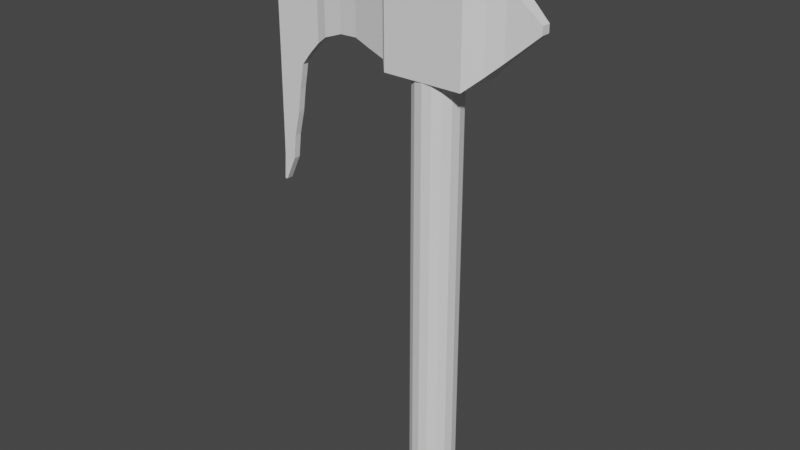 # Source: 0902_FangAxes.blend  (saved by Blender 3.6.13; exported with 4.5.12 LTS)
import bpy
from mathutils import Matrix  # noqa: F401  (used for matrix-valued properties, if any)

bpy.ops.wm.read_factory_settings(use_empty=True)
scene = bpy.context.scene
scene.name = 'Scene'

# ---- collections
col_collection = bpy.data.collections.new('Collection'); scene.collection.children.link(col_collection)

# ---- world
world_world = bpy.data.worlds.new('World'); scene.world = world_world
world_world.use_nodes = True; world_world.node_tree.nodes.clear()
_N = world_world.node_tree.nodes; _L = world_world.node_tree.links
n0 = _N.new('ShaderNodeOutputWorld'); n0.name = 'World Output'; n0.location = (300, 300)
n1 = _N.new('ShaderNodeBackground'); n1.name = 'Background'; n1.location = (10, 300)
n1.inputs[0].default_value = (0.05088, 0.05088, 0.05088, 1.0)
_L.new(n1.outputs[0], n0.inputs[0])
n0.is_active_output = True
world_world.color = (0.05088, 0.05088, 0.05088)
world_world.use_sun_shadow = False
world_world.sun_shadow_jitter_overblur = 0.0

# ---- meshes
me_cube_001 = bpy.data.meshes.new('Cube.001')
me_cube_001.from_pydata([(-0.3146, -0.1848, -0.5033), (-0.2714, -0.1542, 0.4747), (0.3146, -0.1848, -0.5033), (0.2714, -0.1542, 0.4747), (-0.3146, 0.0, -0.5033), (-0.2714, 0.0, 0.4747), (0.3146, 0.0, -0.5033), (0.2714, 0.0, 0.4747), (-1.062, -0.02702, -0.4947), (-1.062, 0.0, 0.4415), (-1.062, -0.02702, 0.4415), (-1.062, 0.0, -0.4947), (-1.447, -0.02781, 0.4258), (-1.447, 0.0, 0.4258), (-1.447, 0.0, -0.4947), (-1.447, -0.02781, -0.4947), (-0.3524, -0.1526, -0.4266), (-0.3524, 0.0, -0.4266), (-0.3524, 0.0, 0.3556), (-0.3524, -0.1526, 0.3556), (-1.447, -0.02702, -1.665), (-1.447, 0.0, -1.665), (-1.467, 0.0, -1.665), (-1.467, -0.02781, -1.665), (-0.9653, -0.05551, -0.4265), (-0.9653, -0.05551, 0.414), (-0.9653, 0.0, 0.414), (-0.9653, 0.0, -0.4265), (-0.6589, 0.0, -0.3598), (-0.6589, -0.07813, -0.3598), (-0.6589, -0.07813, 0.3848), (-0.6589, 0.0, 0.3848), (-0.8121, -0.06027, -0.371), (-0.8121, -0.06027, 0.3994), (-0.8121, 0.0, 0.3994), (-0.8121, 0.0, -0.371), (-1.358, 0.0, -1.47), (-1.335, 0.0, -1.275), (-1.289, 0.0, -1.08), (-1.262, 0.0, -0.8848), (-1.227, 0.0, -0.6897), (-1.447, 0.0, -0.6897), (-1.448, 0.0, -0.8848), (-1.449, 0.0, -1.08), (-1.45, 0.0, -1.275), (-1.453, 0.0, -1.47), (-1.453, -0.02781, -1.47), (-1.45, -0.02781, -1.275), (-1.449, -0.02781, -1.08), (-1.448, -0.02781, -0.8848), (-1.447, -0.02781, -0.6897), (-1.358, -0.02702, -1.47), (-1.335, -0.02702, -1.275), (-1.289, -0.02702, -1.08), (-1.262, -0.02702, -0.8848), (-1.227, -0.02702, -0.6897), (-1.151, 0.0, -0.5922), (-1.447, -0.02781, -0.5922), (-1.151, -0.02702, -0.5922), (-1.447, 0.0, -0.5922), (-1.243, 0.0, -0.7873), (-1.448, 0.0, -0.7873), (-1.448, -0.02781, -0.7873), (-1.243, -0.02702, -0.7873), (-0.5056, 0.0, -0.395), (-0.5056, -0.1154, -0.395), (-0.5056, -0.1154, 0.3702), (-0.5056, 0.0, 0.3702), (0.8033, -0.03583, -0.06604), (0.8033, -0.03583, -0.005019), (0.8033, 0.0, -0.06604), (0.8033, 0.0, -0.005019), (0.559, 0.0, 0.2136), (0.559, 0.0, -0.2846), (0.559, -0.06704, -0.2846), (0.559, -0.06704, 0.2136), (0.4368, 0.0, 0.3229), (0.4368, -0.1084, -0.394), (0.4368, -0.1084, 0.3229), (0.4368, 0.0, -0.394), (0.3146, 0.0, 0.4322), (0.3146, -0.1848, 0.4322), (-0.3146, -0.1848, 0.4322), (-0.3146, 0.0, 0.4322)], [], [(74, 73, 70, 68), (2, 81, 82, 0), (4, 6, 2, 0), (7, 5, 1, 3), (25, 26, 9, 10), (24, 25, 10, 8), (8, 10, 12, 15), (27, 24, 8, 11), (10, 9, 13, 12), (46, 45, 22, 23), (14, 15, 12, 13), (0, 82, 19, 16), (82, 83, 18, 19), (4, 0, 16, 17), (21, 20, 23, 22), (51, 46, 23, 20), (36, 51, 20, 21), (35, 32, 24, 27), (32, 33, 25, 24), (33, 34, 26, 25), (66, 67, 31, 30), (65, 66, 30, 29), (64, 65, 29, 28), (30, 31, 34, 33), (29, 30, 33, 32), (28, 29, 32, 35), (56, 58, 55, 40), (60, 63, 54, 39), (39, 54, 53, 38), (38, 53, 52, 37), (37, 52, 51, 36), (58, 57, 50, 55), (63, 62, 49, 54), (54, 49, 48, 53), (53, 48, 47, 52), (52, 47, 46, 51), (57, 59, 41, 50), (62, 61, 42, 49), (49, 42, 43, 48), (48, 43, 44, 47), (47, 44, 45, 46), (15, 14, 59, 57), (8, 15, 57, 58), (11, 8, 58, 56), (50, 41, 61, 62), (55, 50, 62, 63), (40, 55, 63, 60), (17, 16, 65, 64), (16, 19, 66, 65), (19, 18, 67, 66), (70, 71, 69, 68), (75, 74, 68, 69), (72, 75, 69, 71), (76, 78, 75, 72), (78, 77, 74, 75), (77, 79, 73, 74), (2, 6, 79, 77), (81, 2, 77, 78), (80, 81, 78, 76), (7, 3, 81, 80), (3, 1, 82, 81), (1, 5, 83, 82)])
_uv = me_cube_001.uv_layers.new(name='UVMap')
_uv.uv.foreach_set('vector', [0.375, 0.75, 0.375, 0.625, 0.375, 0.625, 0.375, 0.75, 0.375, 0.75, 0.625, 0.75, 0.625, 1.0, 0.375, 1.0, 0.125, 0.625, 0.375, 0.625, 0.375, 0.75, 0.125, 0.75, 0.6422, 0.625, 0.8578, 0.625, 0.8578, 0.7207, 0.6422, 0.7207, 0.875, 0.75, 0.875, 0.625, 0.875, 0.625, 0.875, 0.75, 0.375, 1.0, 0.625, 1.0, 0.625, 1.0, 0.375, 1.0, 0.375, 1.0, 0.625, 1.0, 0.625, 1.0, 0.375, 1.0, 0.125, 0.625, 0.125, 0.75, 0.125, 0.75, 0.125, 0.625, 0.875, 0.75, 0.875, 0.625, 0.875, 0.625, 0.875, 0.75, 0.125, 0.75, 0.125, 0.625, 0.125, 0.625, 0.125, 0.75, 0.125, 0.625, 0.125, 0.75, 0.625, 1.0, 0.875, 0.625, 0.375, 1.0, 0.625, 1.0, 0.625, 1.0, 0.375, 1.0, 0.875, 0.75, 0.875, 0.625, 0.875, 0.625, 0.875, 0.75, 0.125, 0.625, 0.125, 0.75, 0.125, 0.75, 0.125, 0.625, 0.125, 0.625, 0.125, 0.75, 0.125, 0.75, 0.125, 0.625, 0.375, 1.0, 0.375, 1.0, 0.375, 1.0, 0.375, 1.0, 0.125, 0.625, 0.125, 0.75, 0.125, 0.75, 0.125, 0.625, 0.125, 0.625, 0.125, 0.75, 0.125, 0.75, 0.125, 0.625, 0.375, 1.0, 0.625, 1.0, 0.625, 1.0, 0.375, 1.0, 0.875, 0.75, 0.875, 0.625, 0.875, 0.625, 0.875, 0.75, 0.875, 0.75, 0.875, 0.625, 0.875, 0.625, 0.875, 0.75, 0.375, 1.0, 0.625, 1.0, 0.625, 1.0, 0.375, 1.0, 0.125, 0.625, 0.125, 0.75, 0.125, 0.75, 0.125, 0.625, 0.875, 0.75, 0.875, 0.625, 0.875, 0.625, 0.875, 0.75, 0.375, 1.0, 0.625, 1.0, 0.625, 1.0, 0.375, 1.0, 0.125, 0.625, 0.125, 0.75, 0.125, 0.75, 0.125, 0.625, 0.125, 0.625, 0.125, 0.75, 0.125, 0.75, 0.125, 0.625, 0.125, 0.625, 0.125, 0.75, 0.125, 0.75, 0.125, 0.625, 0.125, 0.625, 0.125, 0.75, 0.125, 0.75, 0.125, 0.625, 0.125, 0.625, 0.125, 0.75, 0.125, 0.75, 0.125, 0.625, 0.125, 0.625, 0.125, 0.75, 0.125, 0.75, 0.125, 0.625, 0.375, 1.0, 0.375, 1.0, 0.375, 1.0, 0.375, 1.0, 0.375, 1.0, 0.375, 1.0, 0.375, 1.0, 0.375, 1.0, 0.375, 1.0, 0.375, 1.0, 0.375, 1.0, 0.375, 1.0, 0.375, 1.0, 0.375, 1.0, 0.375, 1.0, 0.375, 1.0, 0.375, 1.0, 0.375, 1.0, 0.375, 1.0, 0.375, 1.0, 0.125, 0.75, 0.125, 0.625, 0.125, 0.625, 0.125, 0.75, 0.125, 0.75, 0.125, 0.625, 0.125, 0.625, 0.125, 0.75, 0.125, 0.75, 0.125, 0.625, 0.125, 0.625, 0.125, 0.75, 0.125, 0.75, 0.125, 0.625, 0.125, 0.625, 0.125, 0.75, 0.125, 0.75, 0.125, 0.625, 0.125, 0.625, 0.125, 0.75, 0.125, 0.75, 0.125, 0.625, 0.125, 0.625, 0.125, 0.75, 0.375, 1.0, 0.375, 1.0, 0.375, 1.0, 0.375, 1.0, 0.125, 0.625, 0.125, 0.75, 0.125, 0.75, 0.125, 0.625, 0.125, 0.75, 0.125, 0.625, 0.125, 0.625, 0.125, 0.75, 0.375, 1.0, 0.375, 1.0, 0.375, 1.0, 0.375, 1.0, 0.125, 0.625, 0.125, 0.75, 0.125, 0.75, 0.125, 0.625, 0.125, 0.625, 0.125, 0.75, 0.125, 0.75, 0.125, 0.625, 0.375, 1.0, 0.625, 1.0, 0.625, 1.0, 0.375, 1.0, 0.875, 0.75, 0.875, 0.625, 0.875, 0.625, 0.875, 0.75, 0.375, 0.625, 0.625, 0.625, 0.625, 0.75, 0.375, 0.75, 0.625, 0.75, 0.375, 0.75, 0.375, 0.75, 0.625, 0.75, 0.625, 0.625, 0.625, 0.75, 0.625, 0.75, 0.625, 0.625, 0.625, 0.625, 0.625, 0.75, 0.625, 0.75, 0.625, 0.625, 0.625, 0.75, 0.375, 0.75, 0.375, 0.75, 0.625, 0.75, 0.375, 0.75, 0.375, 0.625, 0.375, 0.625, 0.375, 0.75, 0.375, 0.75, 0.375, 0.625, 0.375, 0.625, 0.375, 0.75, 0.625, 0.75, 0.375, 0.75, 0.375, 0.75, 0.625, 0.75, 0.625, 0.625, 0.625, 0.75, 0.625, 0.75, 0.625, 0.625, 0.6422, 0.625, 0.6422, 0.7207, 0.625, 0.75, 0.625, 0.625, 0.6422, 0.7207, 0.8578, 0.7207, 0.875, 0.75, 0.625, 0.75, 0.8578, 0.7207, 0.8578, 0.625, 0.875, 0.625, 0.875, 0.75])
me_cube_001.update()
me_cylinder = bpy.data.meshes.new('Cylinder')
me_cylinder.from_pydata([(3.353e-09, 0.2918, -1.689), (3.353e-09, 0.2918, 0.9662), (0.1117, 0.2696, -1.689), (0.1117, 0.2696, 0.9662), (0.2063, 0.2063, -1.689), (0.2063, 0.2063, 0.9662), (0.2696, 0.1117, -1.689), (0.2696, 0.1117, 0.9662), (0.2918, 4.483e-09, -1.689), (0.2918, 4.483e-09, 0.9662), (0.2696, -0.1117, -1.689), (0.2696, -0.1117, 0.9662), (0.2063, -0.2063, -1.689), (0.2063, -0.2063, 0.9662), (0.1117, -0.2696, -1.689), (0.1117, -0.2696, 0.9662), (3.353e-09, -0.2918, -1.689), (3.353e-09, -0.2918, 0.9662), (-0.1117, -0.2696, -1.689), (-0.1117, -0.2696, 0.9662), (-0.2063, -0.2063, -1.689), (-0.2063, -0.2063, 0.9662), (-0.2696, -0.1117, -1.689), (-0.2696, -0.1117, 0.9662), (-0.2918, 4.483e-09, -1.689), (-0.2918, 4.483e-09, 0.9662), (-0.2696, 0.1117, -1.689), (-0.2696, 0.1117, 0.9662), (-0.2063, 0.2063, -1.689), (-0.2063, 0.2063, 0.9662), (-0.1117, 0.2696, -1.689), (-0.1117, 0.2696, 0.9662)], [], [(0, 1, 3, 2), (2, 3, 5, 4), (4, 5, 7, 6), (6, 7, 9, 8), (8, 9, 11, 10), (10, 11, 13, 12), (12, 13, 15, 14), (14, 15, 17, 16), (16, 17, 19, 18), (18, 19, 21, 20), (20, 21, 23, 22), (22, 23, 25, 24), (24, 25, 27, 26), (26, 27, 29, 28), (3, 1, 31, 29, 27, 25, 23, 21, 19, 17, 15, 13, 11, 9, 7, 5), (28, 29, 31, 30), (30, 31, 1, 0), (0, 2, 4, 6, 8, 10, 12, 14, 16, 18, 20, 22, 24, 26, 28, 30)])
_uv = me_cylinder.uv_layers.new(name='UVMap')
_uv.uv.foreach_set('vector', [1.0, 0.5, 1.0, 1.0, 0.9375, 1.0, 0.9375, 0.5, 0.9375, 0.5, 0.9375, 1.0, 0.875, 1.0, 0.875, 0.5, 0.875, 0.5, 0.875, 1.0, 0.8125, 1.0, 0.8125, 0.5, 0.8125, 0.5, 0.8125, 1.0, 0.75, 1.0, 0.75, 0.5, 0.75, 0.5, 0.75, 1.0, 0.6875, 1.0, 0.6875, 0.5, 0.6875, 0.5, 0.6875, 1.0, 0.625, 1.0, 0.625, 0.5, 0.625, 0.5, 0.625, 1.0, 0.5625, 1.0, 0.5625, 0.5, 0.5625, 0.5, 0.5625, 1.0, 0.5, 1.0, 0.5, 0.5, 0.5, 0.5, 0.5, 1.0, 0.4375, 1.0, 0.4375, 0.5, 0.4375, 0.5, 0.4375, 1.0, 0.375, 1.0, 0.375, 0.5, 0.375, 0.5, 0.375, 1.0, 0.3125, 1.0, 0.3125, 0.5, 0.3125, 0.5, 0.3125, 1.0, 0.25, 1.0, 0.25, 0.5, 0.25, 0.5, 0.25, 1.0, 0.1875, 1.0, 0.1875, 0.5, 0.1875, 0.5, 0.1875, 1.0, 0.125, 1.0, 0.125, 0.5, 0.3418, 0.4717, 0.25, 0.49, 0.1582, 0.4717, 0.08029, 0.4197, 0.02827, 0.3418, 0.01, 0.25, 0.02827, 0.1582, 0.08029, 0.08029, 0.1582, 0.02827, 0.25, 0.01, 0.3418, 0.02827, 0.4197, 0.08029, 0.4717, 0.1582, 0.49, 0.25, 0.4717, 0.3418, 0.4197, 0.4197, 0.125, 0.5, 0.125, 1.0, 0.0625, 1.0, 0.0625, 0.5, 0.0625, 0.5, 0.0625, 1.0, 0.0, 1.0, 0.0, 0.5, 0.75, 0.49, 0.8418, 0.4717, 0.9197, 0.4197, 0.9717, 0.3418, 0.99, 0.25, 0.9717, 0.1582, 0.9197, 0.08029, 0.8418, 0.02827, 0.75, 0.01, 0.6582, 0.02827, 0.5803, 0.08029, 0.5283, 0.1582, 0.51, 0.25, 0.5283, 0.3418, 0.5803, 0.4197, 0.6582, 0.4717])
me_cylinder.update()
me_cylinder_001 = bpy.data.meshes.new('Cylinder.001')
me_cylinder_001.from_pydata([(4.48e-09, 0.2334, -0.756), (4.48e-09, 0.2334, 0.03277), (0.0893, 0.2156, -0.756), (0.0893, 0.2156, 0.03277), (0.165, 0.165, -0.756), (0.165, 0.165, 0.03277), (0.2156, 0.0893, -0.756), (0.2156, 0.0893, 0.03277), (0.2334, 3.476e-09, -0.756), (0.2334, 3.476e-09, 0.03277), (0.2156, -0.0893, -0.756), (0.2156, -0.0893, 0.03277), (0.165, -0.165, -0.756), (0.165, -0.165, 0.03277), (0.0893, -0.2156, -0.756), (0.0893, -0.2156, 0.03277), (4.48e-09, -0.2334, -0.756), (4.48e-09, -0.2334, 0.03277), (-0.0893, -0.2156, -0.756), (-0.0893, -0.2156, 0.03277), (-0.165, -0.165, -0.756), (-0.165, -0.165, 0.03277), (-0.2156, -0.0893, -0.756), (-0.2156, -0.0893, 0.03277), (-0.2334, 3.476e-09, -0.756), (-0.2334, 3.476e-09, 0.03277), (-0.2156, 0.0893, -0.756), (-0.2156, 0.0893, 0.03277), (-0.165, 0.165, -0.756), (-0.165, 0.165, 0.03277), (-0.0893, 0.2156, -0.756), (-0.0893, 0.2156, 0.03277)], [], [(0, 1, 3, 2), (2, 3, 5, 4), (4, 5, 7, 6), (6, 7, 9, 8), (8, 9, 11, 10), (10, 11, 13, 12), (12, 13, 15, 14), (14, 15, 17, 16), (16, 17, 19, 18), (18, 19, 21, 20), (20, 21, 23, 22), (22, 23, 25, 24), (24, 25, 27, 26), (26, 27, 29, 28), (3, 1, 31, 29, 27, 25, 23, 21, 19, 17, 15, 13, 11, 9, 7, 5), (28, 29, 31, 30), (30, 31, 1, 0), (0, 2, 4, 6, 8, 10, 12, 14, 16, 18, 20, 22, 24, 26, 28, 30)])
_uv = me_cylinder_001.uv_layers.new(name='UVMap')
_uv.uv.foreach_set('vector', [1.0, 0.5, 1.0, 1.0, 0.9375, 1.0, 0.9375, 0.5, 0.9375, 0.5, 0.9375, 1.0, 0.875, 1.0, 0.875, 0.5, 0.875, 0.5, 0.875, 1.0, 0.8125, 1.0, 0.8125, 0.5, 0.8125, 0.5, 0.8125, 1.0, 0.75, 1.0, 0.75, 0.5, 0.75, 0.5, 0.75, 1.0, 0.6875, 1.0, 0.6875, 0.5, 0.6875, 0.5, 0.6875, 1.0, 0.625, 1.0, 0.625, 0.5, 0.625, 0.5, 0.625, 1.0, 0.5625, 1.0, 0.5625, 0.5, 0.5625, 0.5, 0.5625, 1.0, 0.5, 1.0, 0.5, 0.5, 0.5, 0.5, 0.5, 1.0, 0.4375, 1.0, 0.4375, 0.5, 0.4375, 0.5, 0.4375, 1.0, 0.375, 1.0, 0.375, 0.5, 0.375, 0.5, 0.375, 1.0, 0.3125, 1.0, 0.3125, 0.5, 0.3125, 0.5, 0.3125, 1.0, 0.25, 1.0, 0.25, 0.5, 0.25, 0.5, 0.25, 1.0, 0.1875, 1.0, 0.1875, 0.5, 0.1875, 0.5, 0.1875, 1.0, 0.125, 1.0, 0.125, 0.5, 0.3418, 0.4717, 0.25, 0.49, 0.1582, 0.4717, 0.08029, 0.4197, 0.02827, 0.3418, 0.01, 0.25, 0.02827, 0.1582, 0.08029, 0.08029, 0.1582, 0.02827, 0.25, 0.01, 0.3418, 0.02827, 0.4197, 0.08029, 0.4717, 0.1582, 0.49, 0.25, 0.4717, 0.3418, 0.4197, 0.4197, 0.125, 0.5, 0.125, 1.0, 0.0625, 1.0, 0.0625, 0.5, 0.0625, 0.5, 0.0625, 1.0, 0.0, 1.0, 0.0, 0.5, 0.75, 0.49, 0.8418, 0.4717, 0.9197, 0.4197, 0.9717, 0.3418, 0.99, 0.25, 0.9717, 0.1582, 0.9197, 0.08029, 0.8418, 0.02827, 0.75, 0.01, 0.6582, 0.02827, 0.5803, 0.08029, 0.5283, 0.1582, 0.51, 0.25, 0.5283, 0.3418, 0.5803, 0.4197, 0.6582, 0.4717])
me_cylinder_001.update()

# ---- objects
ob_cube = bpy.data.objects.new('Cube', me_cube_001)
ob_cylinder = bpy.data.objects.new('Cylinder', me_cylinder)
ob_boolcylinder = bpy.data.objects.new('BoolCylinder', me_cylinder_001)

# ---- transforms, parenting, visibility, modifiers, constraints
ob_cube.location = (0.0, 0.0, 0.04921)
_m = ob_cube.modifiers.new('Mirror', 'MIRROR')
_m.use_axis = (False, True, False)
_m.use_clip = True
_m = ob_cube.modifiers.new('Mirror.001', 'MIRROR')
_m.use_axis = (False, True, False)
_m.use_clip = True
_m = ob_cube.modifiers.new('Boolean', 'BOOLEAN')
_m.object = ob_boolcylinder
ob_cylinder.location = (0.0, 0.0, -1.108)
ob_cylinder.scale = (0.6212, 0.6212, 1.63)
ob_boolcylinder.location = (0.0, 0.0, 0.4728)
ob_boolcylinder.scale = (0.6212, 0.6212, 1.63)

# ---- collection membership
col_collection.objects.link(ob_cube)
col_collection.objects.link(ob_cylinder)
col_collection.objects.link(ob_boolcylinder)

# ---- scene / render settings (as saved in the file)
scene.frame_start = 1; scene.frame_end = 250; scene.frame_set(1)
scene.render.engine = 'BLENDER_EEVEE_NEXT'
scene.cycles.sampling_pattern = 'TABULATED_SOBOL'
scene.view_settings.view_transform = 'Filmic'
bpy.context.view_layer.update()

# ---- added for rendering (the .blend has no active camera and no usable light): camera, sun
cam_auto = bpy.data.cameras.new('AutoCamera')
cam_auto.lens = 50.0
cam_auto.sensor_width = 36.0
cam_auto.clip_end = 1000.0
ob_auto_camera = bpy.data.objects.new('AutoCamera', cam_auto)
scene.collection.objects.link(ob_auto_camera)
ob_auto_camera.location = (4.25236, -5.50111, 1.99939)
ob_auto_camera.rotation_euler = (1.09748, -7.21219e-08, 0.694738)
scene.camera = ob_auto_camera
light_auto_sun = bpy.data.lights.new('AutoSun', 'SUN')
light_auto_sun.energy = 3.0
light_auto_sun.angle = 0.0523599
ob_auto_sun = bpy.data.objects.new('AutoSun', light_auto_sun)
scene.collection.objects.link(ob_auto_sun)
ob_auto_sun.rotation_euler = (0.872665, 0.174533, 0.523599)
bpy.context.view_layer.update()
